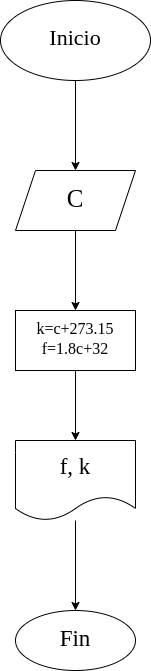

The diagram above was exported from draw.io. Its source (the exported page's mxGraphModel, read from the mxfile embedded in the PNG):
<mxGraphModel dx="564" dy="1641" grid="1" gridSize="10" guides="1" tooltips="1" connect="1" arrows="1" fold="1" page="1" pageScale="1" pageWidth="827" pageHeight="1169" math="0" shadow="0">
  <root>
    <mxCell id="0" />
    <mxCell id="1" parent="0" />
    <mxCell id="4" value="" style="edgeStyle=none;html=1;" edge="1" parent="1" source="2" target="3">
      <mxGeometry relative="1" as="geometry" />
    </mxCell>
    <mxCell id="2" value="Inicio" style="ellipse;whiteSpace=wrap;html=1;fontSize=22;fontFamily=Comic Sans MS;" vertex="1" parent="1">
      <mxGeometry x="210" y="-510" width="150" height="80" as="geometry" />
    </mxCell>
    <mxCell id="6" value="" style="edgeStyle=none;html=1;" edge="1" parent="1" source="3" target="5">
      <mxGeometry relative="1" as="geometry" />
    </mxCell>
    <mxCell id="3" value="C" style="shape=parallelogram;perimeter=parallelogramPerimeter;whiteSpace=wrap;html=1;fixedSize=1;fontSize=25;fontFamily=Garamond;" vertex="1" parent="1">
      <mxGeometry x="225" y="-340" width="120" height="60" as="geometry" />
    </mxCell>
    <mxCell id="8" value="" style="edgeStyle=none;html=1;" edge="1" parent="1" source="5" target="7">
      <mxGeometry relative="1" as="geometry" />
    </mxCell>
    <mxCell id="5" value="k=c+273.15&lt;br style=&quot;font-size: 16px;&quot;&gt;f=1.8c+32" style="whiteSpace=wrap;html=1;fontSize=16;fontFamily=Comic Sans MS;" vertex="1" parent="1">
      <mxGeometry x="225" y="-200" width="120" height="60" as="geometry" />
    </mxCell>
    <mxCell id="10" value="" style="edgeStyle=none;html=1;" edge="1" parent="1" source="7" target="9">
      <mxGeometry relative="1" as="geometry" />
    </mxCell>
    <mxCell id="7" value="f, k" style="shape=document;whiteSpace=wrap;html=1;boundedLbl=1;fontSize=23;fontFamily=Comic Sans MS;" vertex="1" parent="1">
      <mxGeometry x="225" y="-70" width="120" height="80" as="geometry" />
    </mxCell>
    <mxCell id="9" value="Fin" style="ellipse;whiteSpace=wrap;html=1;fontSize=23;fontFamily=Comic Sans MS;" vertex="1" parent="1">
      <mxGeometry x="225" y="100" width="120" height="60" as="geometry" />
    </mxCell>
  </root>
</mxGraphModel>